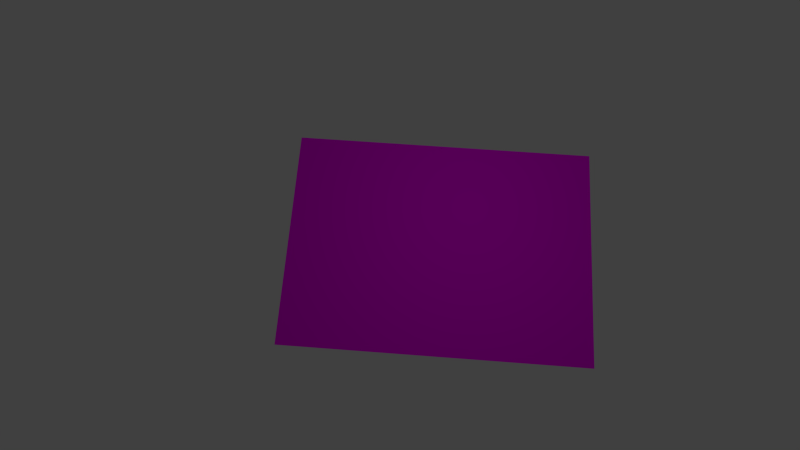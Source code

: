 # Source: calibration_pattern.blend  (saved by Blender 2.76.0; exported with 4.5.12 LTS)
import bpy
from mathutils import Matrix  # noqa: F401  (used for matrix-valued properties, if any)

bpy.ops.wm.read_factory_settings(use_empty=True)
scene = bpy.context.scene
scene.name = 'Scene'

# ---- collections
col_collection_1 = bpy.data.collections.new('Collection 1'); scene.collection.children.link(col_collection_1)

# ---- images (referenced by path relative to the original .blend; pixels are not part of the script)
import os
ASSET_DIR = os.environ.get("B2B_ASSET_DIR", "")  # directory of the original .blend (textures are referenced by path, not embedded)
HERE = os.path.dirname(os.path.abspath(__file__))  # packed textures are extracted next to this script under _unpacked/

def load_image(name, relpath, width, height, colorspace="sRGB"):
    """Load a texture the original file referenced (path relative to the .blend, or extracted next to this script)."""
    p = next((c for c in (os.path.join(HERE, relpath), os.path.join(ASSET_DIR, relpath)) if relpath and os.path.exists(c)), "")
    if p:
        img = bpy.data.images.load(p, check_existing=True)
        img.name = name
    else:  # same state as the original file: an image datablock whose file is absent (Cycles renders it pink)
        img = bpy.data.images.new(name, width, height)
        img.source = "FILE"
        img.filepath = "//" + (relpath or name)
    img.colorspace_settings.name = colorspace
    return img
img_pattern_png_001 = load_image('pattern.png.001', 'pattern.png', 1024, 1024, 'sRGB')

# ---- materials (node trees are filled in below, after node groups)
mat_material_002 = bpy.data.materials.new('Material.002')
mat_material_002.alpha_threshold = 0.0
mat_material_002.roughness = 0.5
mat_material_002.specular_intensity = 0.0

# ---- material node trees
mat_material_002.use_nodes = True; mat_material_002.node_tree.nodes.clear()
_N = mat_material_002.node_tree.nodes; _L = mat_material_002.node_tree.links
n0 = _N.new('ShaderNodeOutputMaterial'); n0.name = 'Material Output'; n0.location = (300, 300)
n1 = _N.new('ShaderNodeBsdfDiffuse'); n1.name = 'Diffuse BSDF'; n1.location = (10, 300)
n2 = _N.new('ShaderNodeTexImage'); n2.name = 'Image Texture'; n2.location = (-180, 300)
n2.width = 140
n2.image = img_pattern_png_001
_L.new(n1.outputs[0], n0.inputs[0])
_L.new(n2.outputs[0], n1.inputs[0])
n0.is_active_output = True

# ---- world
world_world = bpy.data.worlds.new('World'); scene.world = world_world
world_world.color = (0.05088, 0.05088, 0.05088)
world_world.use_sun_shadow = False
world_world.sun_shadow_jitter_overblur = 0.0
world_world.cycles.sampling_method = 'MANUAL'
world_world.cycles.sample_map_resolution = 256

# ---- cameras
cam_cameradata_001 = bpy.data.cameras.new('cameraData.001')
cam_cameradata_001.lens = 16.67
cam_cameradata_001.sensor_width = 32.0
cam_cameradata_001.sensor_height = 18.0
cam_cameradata_001.shift_x = -0.001042
cam_cameradata_001.shift_y = 0.01146
cam_cameradata_001.lens_unit = 'FOV'
cam_cameradata_001.dof.focus_distance = 0.0

# ---- lights
light_lamp = bpy.data.lights.new('Lamp', 'POINT')
light_lamp.transmission_factor = 0.0
light_lamp.cutoff_distance = 30.0
light_lamp.energy = 100.0
light_lamp.shadow_buffer_clip_start = 1.001
light_lamp.shadow_soft_size = 0.1
light_lamp.shadow_maximum_resolution = 0.006
light_lamp.use_absolute_resolution = True
light_lamp.cycles.use_multiple_importance_sampling = False

# ---- meshes
me_plane = bpy.data.meshes.new('Plane')
me_plane.from_pydata([(-1.0, -1.0, 0.0), (1.0, -1.0, 0.0), (-1.0, 1.0, 0.0), (1.0, 1.0, 0.0)], [], [(0, 1, 3, 2)])
me_plane.use_remesh_preserve_volume = False
me_plane.use_remesh_preserve_attributes = False
me_plane.use_mirror_vertex_groups = False
me_plane.update()
me_cube_001 = bpy.data.meshes.new('Cube.001')
me_cube_001.from_pydata([(-1.0, -1.0, -1.0), (-1.0, -1.0, 1.0), (-1.0, 1.0, -1.0), (-1.0, 1.0, 1.0), (1.0, -1.0, -1.0), (1.0, -1.0, 1.0), (1.0, 1.0, -1.0), (1.0, 1.0, 1.0)], [], [(1, 3, 2, 0), (3, 7, 6, 2), (7, 5, 4, 6), (5, 1, 0, 4), (0, 2, 6, 4), (5, 7, 3, 1)])
me_cube_001.use_remesh_preserve_volume = False
me_cube_001.use_remesh_preserve_attributes = False
me_cube_001.use_mirror_vertex_groups = False
me_cube_001.update()
me_plane_001 = bpy.data.meshes.new('Plane.001')
me_plane_001.from_pydata([(0.0, 0.0, 0.0), (2.0, 0.0, 0.0), (0.0, 2.0, 0.0), (2.0, 2.0, 0.0)], [], [(0, 1, 3, 2)])
_uv = me_plane_001.uv_layers.new(name='UVMap')
_uv.uv.foreach_set('vector', [0.0, 0.0, 1.0, 0.0, 1.0, 1.0, 0.0, 1.0])
me_plane_001.materials.append(mat_material_002)
me_plane_001.use_remesh_preserve_volume = False
me_plane_001.use_remesh_preserve_attributes = False
me_plane_001.use_mirror_vertex_groups = False
me_plane_001.update()

# ---- objects
ob_camera = bpy.data.objects.new('camera', cam_cameradata_001)
ob_plane_001 = bpy.data.objects.new('Plane.001', me_plane)
ob_cube = bpy.data.objects.new('Cube', me_cube_001)
ob_plane = bpy.data.objects.new('Plane', me_plane_001)
ob_lamp = bpy.data.objects.new('Lamp', light_lamp)

# ---- transforms, parenting, visibility, modifiers, constraints
ob_camera.location = (5.994, 6.085, 13.5)
ob_camera.rotation_euler = (0.2115, -3.147, 0.07223)
ob_camera.scale = (1.0, -1.0, -1.0)
ob_camera.lineart.crease_threshold = 0.0
ob_plane_001.location = (0.0, 0.0, 0.0)
ob_plane_001.rotation_euler = (3.142, 3.142, 0.0)
ob_plane_001.hide_viewport = True
ob_plane_001.hide_render = True
ob_plane_001.lineart.crease_threshold = 0.0
ob_cube.location = (0.0, 0.0, 0.0)
ob_cube.hide_viewport = True
ob_cube.hide_render = True
ob_cube.lineart.crease_threshold = 0.0
ob_plane.parent = ob_cube
ob_plane.location = (0.0, 0.0, 0.0)
ob_plane.scale = (4.99, 3.51, 1.0)
ob_plane.lineart.crease_threshold = 0.0
ob_lamp.location = (4.034, 2.098, 7.792)
ob_lamp.rotation_euler = (0.6503, 0.05522, 1.866)
ob_lamp.lock_rotations_4d = False
ob_lamp.empty_display_type = 'ARROWS'
ob_lamp.color = (0.0, 0.0, 0.0, 0.0)
ob_lamp.lineart.crease_threshold = 0.0

# ---- collection membership
col_collection_1.objects.link(ob_camera)
col_collection_1.objects.link(ob_plane_001)
col_collection_1.objects.link(ob_cube)
col_collection_1.objects.link(ob_plane)
col_collection_1.objects.link(ob_lamp)

# ---- scene / render settings (as saved in the file)
scene.camera = ob_camera
scene.frame_start = 1; scene.frame_end = 250; scene.frame_set(50)
scene.render.engine = 'CYCLES'
scene.render.dither_intensity = 0.0
scene.cycles.use_denoising = False
scene.cycles.samples = 10
scene.cycles.sampling_pattern = 'TABULATED_SOBOL'
scene.cycles.light_sampling_threshold = 0.0
scene.cycles.use_adaptive_sampling = False
scene.cycles.use_light_tree = False
scene.cycles.blur_glossy = 0.0
scene.cycles.pixel_filter_type = 'GAUSSIAN'
scene.cycles.sample_clamp_indirect = 0.0
scene.view_settings.view_transform = 'Standard'
bpy.context.view_layer.update()
